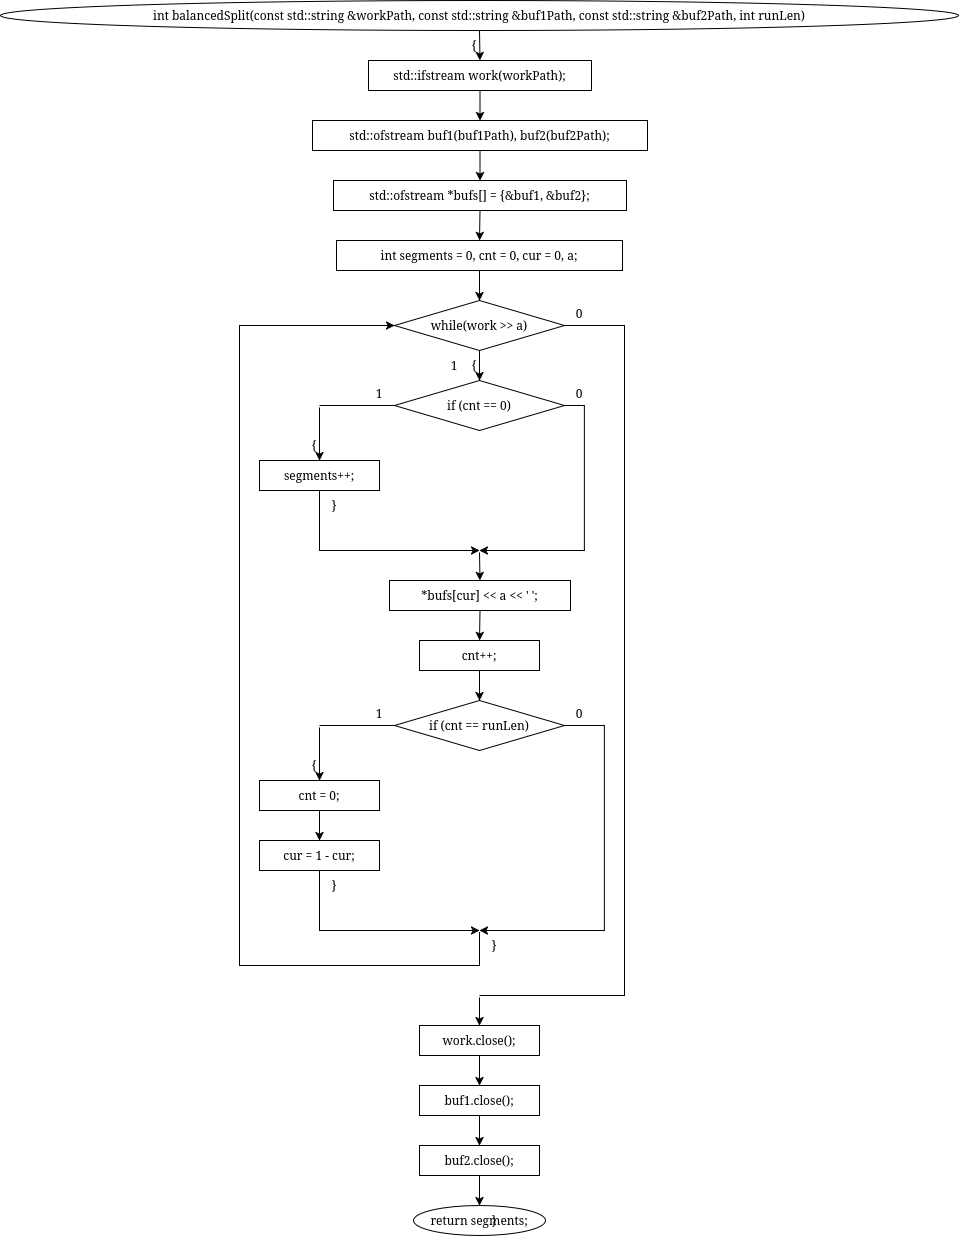

The diagram above was exported from draw.io. Its source (the exported page's mxGraphModel, read from the mxfile embedded in the PNG):
<mxGraphModel dx="1360" dy="986" grid="1" gridSize="10" guides="1" tooltips="1" connect="1" arrows="1" fold="1" page="1" pageScale="1" pageWidth="850" pageHeight="1100" math="0" shadow="0">
  <root>
    <mxCell id="0" />
    <mxCell id="1" parent="0" />
    <mxCell id="SjZjhHLcoPreo5zQU9hb-210" parent="1" style="ellipse;whiteSpace=wrap;html=1;" value="int balancedSplit(const std::string &amp;workPath, const std::string &amp;buf1Path, const std::string &amp;buf2Path,                   int runLen)" vertex="1">
      <mxGeometry height="30" width="958" x="251" y="500" as="geometry" />
    </mxCell>
    <mxCell id="SjZjhHLcoPreo5zQU9hb-211" parent="1" style="text;html=1;whiteSpace=wrap;strokeColor=none;fillColor=none;align=center;verticalAlign=middle;rounded=0;" value="{" vertex="1">
      <mxGeometry height="16" width="20" x="715" y="537" as="geometry" />
    </mxCell>
    <mxCell id="SjZjhHLcoPreo5zQU9hb-212" parent="1" style="rounded=0;whiteSpace=wrap;html=1;" value="std::ifstream work(workPath);" vertex="1">
      <mxGeometry height="30" width="223" x="619" y="560" as="geometry" />
    </mxCell>
    <mxCell id="SjZjhHLcoPreo5zQU9hb-213" parent="1" style="rounded=0;whiteSpace=wrap;html=1;" value="std::ofstream buf1(buf1Path), buf2(buf2Path);" vertex="1">
      <mxGeometry height="30" width="335" x="563" y="620" as="geometry" />
    </mxCell>
    <mxCell id="SjZjhHLcoPreo5zQU9hb-214" parent="1" style="rounded=0;whiteSpace=wrap;html=1;" value="std::ofstream *bufs[] = {&amp;buf1, &amp;buf2};" vertex="1">
      <mxGeometry height="30" width="293" x="584" y="680" as="geometry" />
    </mxCell>
    <mxCell id="SjZjhHLcoPreo5zQU9hb-215" parent="1" style="rounded=0;whiteSpace=wrap;html=1;" value="int segments = 0, cnt = 0, cur = 0, a;" vertex="1">
      <mxGeometry height="30" width="286" x="587" y="740" as="geometry" />
    </mxCell>
    <mxCell id="SjZjhHLcoPreo5zQU9hb-216" parent="1" style="rhombus;whiteSpace=wrap;html=1;" value="while(work &gt;&gt; a)" vertex="1">
      <mxGeometry height="50" width="170" x="645" y="800" as="geometry" />
    </mxCell>
    <mxCell id="SjZjhHLcoPreo5zQU9hb-217" parent="1" style="text;html=1;whiteSpace=wrap;strokeColor=none;fillColor=none;align=center;verticalAlign=middle;rounded=0;" value="{" vertex="1">
      <mxGeometry height="16" width="20" x="715" y="857" as="geometry" />
    </mxCell>
    <mxCell id="SjZjhHLcoPreo5zQU9hb-218" parent="1" style="text;html=1;whiteSpace=wrap;strokeColor=none;fillColor=none;align=center;verticalAlign=middle;rounded=0;" value="1" vertex="1">
      <mxGeometry height="16" width="20" x="695" y="857" as="geometry" />
    </mxCell>
    <mxCell id="SjZjhHLcoPreo5zQU9hb-219" parent="1" style="text;html=1;whiteSpace=wrap;strokeColor=none;fillColor=none;align=center;verticalAlign=middle;rounded=0;" value="0" vertex="1">
      <mxGeometry height="16" width="20" x="820" y="805" as="geometry" />
    </mxCell>
    <mxCell id="SjZjhHLcoPreo5zQU9hb-220" parent="1" style="rhombus;whiteSpace=wrap;html=1;" value="if (cnt == 0)" vertex="1">
      <mxGeometry height="50" width="170" x="645" y="880" as="geometry" />
    </mxCell>
    <mxCell id="SjZjhHLcoPreo5zQU9hb-221" parent="1" style="text;html=1;whiteSpace=wrap;strokeColor=none;fillColor=none;align=center;verticalAlign=middle;rounded=0;" value="1" vertex="1">
      <mxGeometry height="16" width="20" x="620" y="885" as="geometry" />
    </mxCell>
    <mxCell id="SjZjhHLcoPreo5zQU9hb-222" parent="1" style="text;html=1;whiteSpace=wrap;strokeColor=none;fillColor=none;align=center;verticalAlign=middle;rounded=0;" value="0" vertex="1">
      <mxGeometry height="16" width="20" x="820" y="885" as="geometry" />
    </mxCell>
    <mxCell id="SjZjhHLcoPreo5zQU9hb-223" parent="1" style="text;html=1;whiteSpace=wrap;strokeColor=none;fillColor=none;align=center;verticalAlign=middle;rounded=0;" value="{" vertex="1">
      <mxGeometry height="16" width="20" x="555" y="937" as="geometry" />
    </mxCell>
    <mxCell id="SjZjhHLcoPreo5zQU9hb-224" parent="1" style="rounded=0;whiteSpace=wrap;html=1;fillColor=none;strokeColor=none;" value="" vertex="1">
      <mxGeometry height="2" width="2" x="569" y="905" as="geometry" />
    </mxCell>
    <mxCell id="SjZjhHLcoPreo5zQU9hb-225" parent="1" style="rounded=0;whiteSpace=wrap;html=1;" value="segments++;" vertex="1">
      <mxGeometry height="30" width="120" x="510" y="960" as="geometry" />
    </mxCell>
    <mxCell id="SjZjhHLcoPreo5zQU9hb-226" parent="1" style="text;html=1;whiteSpace=wrap;strokeColor=none;fillColor=none;align=center;verticalAlign=middle;rounded=0;" value="}" vertex="1">
      <mxGeometry height="16" width="20" x="575" y="997" as="geometry" />
    </mxCell>
    <mxCell id="SjZjhHLcoPreo5zQU9hb-227" parent="1" style="rounded=0;whiteSpace=wrap;html=1;fillColor=none;strokeColor=none;" value="" vertex="1">
      <mxGeometry height="2" width="2" x="729" y="1050" as="geometry" />
    </mxCell>
    <mxCell id="SjZjhHLcoPreo5zQU9hb-228" parent="1" style="rounded=0;whiteSpace=wrap;html=1;" value="*bufs[cur] &lt;&lt; a &lt;&lt; ' ';" vertex="1">
      <mxGeometry height="30" width="181" x="640" y="1080" as="geometry" />
    </mxCell>
    <mxCell id="SjZjhHLcoPreo5zQU9hb-229" parent="1" style="rounded=0;whiteSpace=wrap;html=1;" value="cnt++;" vertex="1">
      <mxGeometry height="30" width="120" x="670" y="1140" as="geometry" />
    </mxCell>
    <mxCell id="SjZjhHLcoPreo5zQU9hb-230" parent="1" style="rhombus;whiteSpace=wrap;html=1;" value="if (cnt == runLen)" vertex="1">
      <mxGeometry height="50" width="170" x="645" y="1200" as="geometry" />
    </mxCell>
    <mxCell id="SjZjhHLcoPreo5zQU9hb-231" parent="1" style="text;html=1;whiteSpace=wrap;strokeColor=none;fillColor=none;align=center;verticalAlign=middle;rounded=0;" value="1" vertex="1">
      <mxGeometry height="16" width="20" x="620" y="1205" as="geometry" />
    </mxCell>
    <mxCell id="SjZjhHLcoPreo5zQU9hb-232" parent="1" style="text;html=1;whiteSpace=wrap;strokeColor=none;fillColor=none;align=center;verticalAlign=middle;rounded=0;" value="0" vertex="1">
      <mxGeometry height="16" width="20" x="820" y="1205" as="geometry" />
    </mxCell>
    <mxCell id="SjZjhHLcoPreo5zQU9hb-233" parent="1" style="text;html=1;whiteSpace=wrap;strokeColor=none;fillColor=none;align=center;verticalAlign=middle;rounded=0;" value="{" vertex="1">
      <mxGeometry height="16" width="20" x="555" y="1257" as="geometry" />
    </mxCell>
    <mxCell id="SjZjhHLcoPreo5zQU9hb-234" parent="1" style="rounded=0;whiteSpace=wrap;html=1;fillColor=none;strokeColor=none;" value="" vertex="1">
      <mxGeometry height="2" width="2" x="569" y="1225" as="geometry" />
    </mxCell>
    <mxCell id="SjZjhHLcoPreo5zQU9hb-235" parent="1" style="rounded=0;whiteSpace=wrap;html=1;" value="cnt = 0;" vertex="1">
      <mxGeometry height="30" width="120" x="510" y="1280" as="geometry" />
    </mxCell>
    <mxCell id="SjZjhHLcoPreo5zQU9hb-236" parent="1" style="rounded=0;whiteSpace=wrap;html=1;" value="cur = 1 - cur;" vertex="1">
      <mxGeometry height="30" width="120" x="510" y="1340" as="geometry" />
    </mxCell>
    <mxCell id="SjZjhHLcoPreo5zQU9hb-237" parent="1" style="text;html=1;whiteSpace=wrap;strokeColor=none;fillColor=none;align=center;verticalAlign=middle;rounded=0;" value="}" vertex="1">
      <mxGeometry height="16" width="20" x="575" y="1377" as="geometry" />
    </mxCell>
    <mxCell id="SjZjhHLcoPreo5zQU9hb-238" parent="1" style="rounded=0;whiteSpace=wrap;html=1;fillColor=none;strokeColor=none;" value="" vertex="1">
      <mxGeometry height="2" width="2" x="729" y="1430" as="geometry" />
    </mxCell>
    <mxCell id="SjZjhHLcoPreo5zQU9hb-239" parent="1" style="text;html=1;whiteSpace=wrap;strokeColor=none;fillColor=none;align=center;verticalAlign=middle;rounded=0;" value="}" vertex="1">
      <mxGeometry height="16" width="20" x="735" y="1437" as="geometry" />
    </mxCell>
    <mxCell id="SjZjhHLcoPreo5zQU9hb-240" parent="1" style="rounded=0;whiteSpace=wrap;html=1;fillColor=none;strokeColor=none;" value="" vertex="1">
      <mxGeometry height="2" width="2" x="729" y="1495" as="geometry" />
    </mxCell>
    <mxCell id="SjZjhHLcoPreo5zQU9hb-241" parent="1" style="rounded=0;whiteSpace=wrap;html=1;" value="work.close();" vertex="1">
      <mxGeometry height="30" width="120" x="670" y="1525" as="geometry" />
    </mxCell>
    <mxCell id="SjZjhHLcoPreo5zQU9hb-242" parent="1" style="rounded=0;whiteSpace=wrap;html=1;" value="buf1.close();" vertex="1">
      <mxGeometry height="30" width="120" x="670" y="1585" as="geometry" />
    </mxCell>
    <mxCell id="SjZjhHLcoPreo5zQU9hb-243" parent="1" style="rounded=0;whiteSpace=wrap;html=1;" value="buf2.close();" vertex="1">
      <mxGeometry height="30" width="120" x="670" y="1645" as="geometry" />
    </mxCell>
    <mxCell id="SjZjhHLcoPreo5zQU9hb-244" parent="1" style="ellipse;whiteSpace=wrap;html=1;" value="return segments;" vertex="1">
      <mxGeometry height="30" width="132" x="664" y="1705" as="geometry" />
    </mxCell>
    <mxCell id="SjZjhHLcoPreo5zQU9hb-245" parent="1" style="text;html=1;whiteSpace=wrap;strokeColor=none;fillColor=none;align=center;verticalAlign=middle;rounded=0;" value="}" vertex="1">
      <mxGeometry height="16" width="20" x="735" y="1712" as="geometry" />
    </mxCell>
    <mxCell id="SjZjhHLcoPreo5zQU9hb-246" edge="1" parent="1" source="SjZjhHLcoPreo5zQU9hb-210" style="endArrow=classic;html=1;rounded=0;exitX=0.5;exitY=1;exitDx=0;exitDy=0;entryX=0.5;entryY=0;entryDx=0;entryDy=0;" target="SjZjhHLcoPreo5zQU9hb-212" value="">
      <mxGeometry relative="1" as="geometry" />
    </mxCell>
    <mxCell id="SjZjhHLcoPreo5zQU9hb-247" edge="1" parent="1" source="SjZjhHLcoPreo5zQU9hb-212" style="endArrow=classic;html=1;rounded=0;exitX=0.5;exitY=1;exitDx=0;exitDy=0;entryX=0.5;entryY=0;entryDx=0;entryDy=0;" target="SjZjhHLcoPreo5zQU9hb-213" value="">
      <mxGeometry relative="1" as="geometry" />
    </mxCell>
    <mxCell id="SjZjhHLcoPreo5zQU9hb-248" edge="1" parent="1" source="SjZjhHLcoPreo5zQU9hb-213" style="endArrow=classic;html=1;rounded=0;exitX=0.5;exitY=1;exitDx=0;exitDy=0;entryX=0.5;entryY=0;entryDx=0;entryDy=0;" target="SjZjhHLcoPreo5zQU9hb-214" value="">
      <mxGeometry relative="1" as="geometry" />
    </mxCell>
    <mxCell id="SjZjhHLcoPreo5zQU9hb-249" edge="1" parent="1" source="SjZjhHLcoPreo5zQU9hb-214" style="endArrow=classic;html=1;rounded=0;exitX=0.5;exitY=1;exitDx=0;exitDy=0;entryX=0.5;entryY=0;entryDx=0;entryDy=0;" target="SjZjhHLcoPreo5zQU9hb-215" value="">
      <mxGeometry relative="1" as="geometry" />
    </mxCell>
    <mxCell id="SjZjhHLcoPreo5zQU9hb-250" edge="1" parent="1" source="SjZjhHLcoPreo5zQU9hb-215" style="endArrow=classic;html=1;rounded=0;exitX=0.5;exitY=1;exitDx=0;exitDy=0;entryX=0.5;entryY=0;entryDx=0;entryDy=0;" target="SjZjhHLcoPreo5zQU9hb-216" value="">
      <mxGeometry relative="1" as="geometry" />
    </mxCell>
    <mxCell id="SjZjhHLcoPreo5zQU9hb-251" edge="1" parent="1" source="SjZjhHLcoPreo5zQU9hb-216" style="endArrow=classic;html=1;rounded=0;exitX=0.5;exitY=1;exitDx=0;exitDy=0;entryX=0.5;entryY=0;entryDx=0;entryDy=0;" target="SjZjhHLcoPreo5zQU9hb-220" value="">
      <mxGeometry relative="1" as="geometry" />
    </mxCell>
    <mxCell id="SjZjhHLcoPreo5zQU9hb-252" edge="1" parent="1" source="SjZjhHLcoPreo5zQU9hb-220" style="endArrow=none;html=1;rounded=0;exitX=0;exitY=0.5;exitDx=0;exitDy=0;entryX=0.5;entryY=0;entryDx=0;entryDy=0;" target="SjZjhHLcoPreo5zQU9hb-224" value="">
      <mxGeometry relative="1" as="geometry">
        <Array as="points">
          <mxPoint x="645" y="905" />
          <mxPoint x="570" y="905" />
        </Array>
      </mxGeometry>
    </mxCell>
    <mxCell id="SjZjhHLcoPreo5zQU9hb-253" edge="1" parent="1" source="SjZjhHLcoPreo5zQU9hb-224" style="endArrow=classic;html=1;rounded=0;exitX=0.5;exitY=1;exitDx=0;exitDy=0;entryX=0.5;entryY=0;entryDx=0;entryDy=0;" target="SjZjhHLcoPreo5zQU9hb-225" value="">
      <mxGeometry relative="1" as="geometry" />
    </mxCell>
    <mxCell id="SjZjhHLcoPreo5zQU9hb-254" edge="1" parent="1" source="SjZjhHLcoPreo5zQU9hb-225" style="endArrow=classic;html=1;rounded=0;exitX=0.5;exitY=1;exitDx=0;exitDy=0;entryX=0.5;entryY=0;entryDx=0;entryDy=0;" target="SjZjhHLcoPreo5zQU9hb-227" value="">
      <mxGeometry relative="1" as="geometry">
        <Array as="points">
          <mxPoint x="570" y="1020" />
          <mxPoint x="570" y="1050" />
          <mxPoint x="730" y="1050" />
        </Array>
      </mxGeometry>
    </mxCell>
    <mxCell id="SjZjhHLcoPreo5zQU9hb-255" edge="1" parent="1" source="SjZjhHLcoPreo5zQU9hb-220" style="endArrow=classic;html=1;rounded=0;exitX=1;exitY=0.5;exitDx=0;exitDy=0;entryX=0.5;entryY=0;entryDx=0;entryDy=0;" target="SjZjhHLcoPreo5zQU9hb-227" value="">
      <mxGeometry relative="1" as="geometry">
        <Array as="points">
          <mxPoint x="835" y="905" />
          <mxPoint x="835" y="1050" />
          <mxPoint x="730" y="1050" />
        </Array>
      </mxGeometry>
    </mxCell>
    <mxCell id="SjZjhHLcoPreo5zQU9hb-256" edge="1" parent="1" source="SjZjhHLcoPreo5zQU9hb-227" style="endArrow=classic;html=1;rounded=0;exitX=0.5;exitY=1;exitDx=0;exitDy=0;entryX=0.5;entryY=0;entryDx=0;entryDy=0;" target="SjZjhHLcoPreo5zQU9hb-228" value="">
      <mxGeometry relative="1" as="geometry" />
    </mxCell>
    <mxCell id="SjZjhHLcoPreo5zQU9hb-257" edge="1" parent="1" source="SjZjhHLcoPreo5zQU9hb-228" style="endArrow=classic;html=1;rounded=0;exitX=0.5;exitY=1;exitDx=0;exitDy=0;entryX=0.5;entryY=0;entryDx=0;entryDy=0;" target="SjZjhHLcoPreo5zQU9hb-229" value="">
      <mxGeometry relative="1" as="geometry" />
    </mxCell>
    <mxCell id="SjZjhHLcoPreo5zQU9hb-258" edge="1" parent="1" source="SjZjhHLcoPreo5zQU9hb-229" style="endArrow=classic;html=1;rounded=0;exitX=0.5;exitY=1;exitDx=0;exitDy=0;entryX=0.5;entryY=0;entryDx=0;entryDy=0;" target="SjZjhHLcoPreo5zQU9hb-230" value="">
      <mxGeometry relative="1" as="geometry" />
    </mxCell>
    <mxCell id="SjZjhHLcoPreo5zQU9hb-259" edge="1" parent="1" source="SjZjhHLcoPreo5zQU9hb-230" style="endArrow=none;html=1;rounded=0;exitX=0;exitY=0.5;exitDx=0;exitDy=0;entryX=0.5;entryY=0;entryDx=0;entryDy=0;" target="SjZjhHLcoPreo5zQU9hb-234" value="">
      <mxGeometry relative="1" as="geometry">
        <Array as="points">
          <mxPoint x="645" y="1225" />
          <mxPoint x="570" y="1225" />
        </Array>
      </mxGeometry>
    </mxCell>
    <mxCell id="SjZjhHLcoPreo5zQU9hb-260" edge="1" parent="1" source="SjZjhHLcoPreo5zQU9hb-234" style="endArrow=classic;html=1;rounded=0;exitX=0.5;exitY=1;exitDx=0;exitDy=0;entryX=0.5;entryY=0;entryDx=0;entryDy=0;" target="SjZjhHLcoPreo5zQU9hb-235" value="">
      <mxGeometry relative="1" as="geometry" />
    </mxCell>
    <mxCell id="SjZjhHLcoPreo5zQU9hb-261" edge="1" parent="1" source="SjZjhHLcoPreo5zQU9hb-235" style="endArrow=classic;html=1;rounded=0;exitX=0.5;exitY=1;exitDx=0;exitDy=0;entryX=0.5;entryY=0;entryDx=0;entryDy=0;" target="SjZjhHLcoPreo5zQU9hb-236" value="">
      <mxGeometry relative="1" as="geometry" />
    </mxCell>
    <mxCell id="SjZjhHLcoPreo5zQU9hb-262" edge="1" parent="1" source="SjZjhHLcoPreo5zQU9hb-236" style="endArrow=classic;html=1;rounded=0;exitX=0.5;exitY=1;exitDx=0;exitDy=0;entryX=0.5;entryY=0;entryDx=0;entryDy=0;" target="SjZjhHLcoPreo5zQU9hb-238" value="">
      <mxGeometry relative="1" as="geometry">
        <Array as="points">
          <mxPoint x="570" y="1400" />
          <mxPoint x="570" y="1430" />
          <mxPoint x="730" y="1430" />
        </Array>
      </mxGeometry>
    </mxCell>
    <mxCell id="SjZjhHLcoPreo5zQU9hb-263" edge="1" parent="1" source="SjZjhHLcoPreo5zQU9hb-230" style="endArrow=classic;html=1;rounded=0;exitX=1;exitY=0.5;exitDx=0;exitDy=0;entryX=0.5;entryY=0;entryDx=0;entryDy=0;" target="SjZjhHLcoPreo5zQU9hb-238" value="">
      <mxGeometry relative="1" as="geometry">
        <Array as="points">
          <mxPoint x="855" y="1225" />
          <mxPoint x="855" y="1430" />
          <mxPoint x="730" y="1430" />
        </Array>
      </mxGeometry>
    </mxCell>
    <mxCell id="SjZjhHLcoPreo5zQU9hb-264" edge="1" parent="1" source="SjZjhHLcoPreo5zQU9hb-238" style="endArrow=classic;html=1;rounded=0;exitX=0.5;exitY=1;exitDx=0;exitDy=0;entryX=0;entryY=0.5;entryDx=0;entryDy=0;" target="SjZjhHLcoPreo5zQU9hb-216" value="">
      <mxGeometry relative="1" as="geometry">
        <Array as="points">
          <mxPoint x="730" y="1465" />
          <mxPoint x="490" y="1465" />
          <mxPoint x="490" y="825" />
        </Array>
      </mxGeometry>
    </mxCell>
    <mxCell id="SjZjhHLcoPreo5zQU9hb-265" edge="1" parent="1" source="SjZjhHLcoPreo5zQU9hb-216" style="endArrow=none;html=1;rounded=0;exitX=1;exitY=0.5;exitDx=0;exitDy=0;entryX=0.5;entryY=0;entryDx=0;entryDy=0;" target="SjZjhHLcoPreo5zQU9hb-240" value="">
      <mxGeometry relative="1" as="geometry">
        <Array as="points">
          <mxPoint x="875" y="825" />
          <mxPoint x="875" y="1495" />
          <mxPoint x="730" y="1495" />
        </Array>
      </mxGeometry>
    </mxCell>
    <mxCell id="SjZjhHLcoPreo5zQU9hb-266" edge="1" parent="1" source="SjZjhHLcoPreo5zQU9hb-240" style="endArrow=classic;html=1;rounded=0;exitX=0.5;exitY=1;exitDx=0;exitDy=0;entryX=0.5;entryY=0;entryDx=0;entryDy=0;" target="SjZjhHLcoPreo5zQU9hb-241" value="">
      <mxGeometry relative="1" as="geometry" />
    </mxCell>
    <mxCell id="SjZjhHLcoPreo5zQU9hb-267" edge="1" parent="1" source="SjZjhHLcoPreo5zQU9hb-241" style="endArrow=classic;html=1;rounded=0;exitX=0.5;exitY=1;exitDx=0;exitDy=0;entryX=0.5;entryY=0;entryDx=0;entryDy=0;" target="SjZjhHLcoPreo5zQU9hb-242" value="">
      <mxGeometry relative="1" as="geometry" />
    </mxCell>
    <mxCell id="SjZjhHLcoPreo5zQU9hb-268" edge="1" parent="1" source="SjZjhHLcoPreo5zQU9hb-242" style="endArrow=classic;html=1;rounded=0;exitX=0.5;exitY=1;exitDx=0;exitDy=0;entryX=0.5;entryY=0;entryDx=0;entryDy=0;" target="SjZjhHLcoPreo5zQU9hb-243" value="">
      <mxGeometry relative="1" as="geometry" />
    </mxCell>
    <mxCell id="SjZjhHLcoPreo5zQU9hb-269" edge="1" parent="1" source="SjZjhHLcoPreo5zQU9hb-243" style="endArrow=classic;html=1;rounded=0;exitX=0.5;exitY=1;exitDx=0;exitDy=0;entryX=0.5;entryY=0;entryDx=0;entryDy=0;" target="SjZjhHLcoPreo5zQU9hb-244" value="">
      <mxGeometry relative="1" as="geometry" />
    </mxCell>
  </root>
</mxGraphModel>